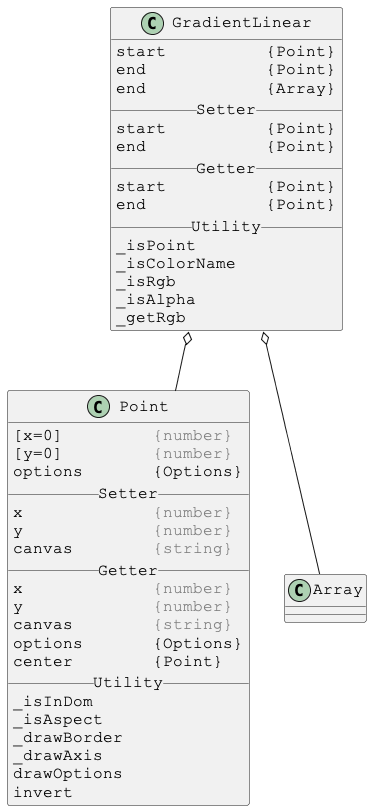

The diagram above was rendered by PlantUML. Its source (embedded in the PNG):
@startuml

skinparam DefaultFontSize 16
skinparam DefaultFontName Courier New

class GradientLinear {
start          {Point}
end            {Point}
end            {Array}
__ Setter __
start          {Point}
end            {Point}
__ Getter __
start          {Point}
end            {Point}
__ Utility __
_isPoint
_isColorName
_isRgb
_isAlpha
_getRgb
}

GradientLinear o-- Point
GradientLinear o-- Array



skinparam DefaultFontSize 16
skinparam DefaultFontName Courier New

class Point {
[x=0]         <color:gray>{number}</color>
[y=0]         <color:gray>{number}</color>
options       {Options}
__ Setter __
x             <color:gray>{number}</color>
y             <color:gray>{number}</color>
canvas        <color:gray>{string}</color>
__ Getter __
x             <color:gray>{number}</color>
y             <color:gray>{number}</color>
canvas        <color:gray>{string}</color>
options       {Options}
center        {Point}
__ Utility __
_isInDom
_isAspect
_drawBorder
_drawAxis
drawOptions
invert
}

@enduml